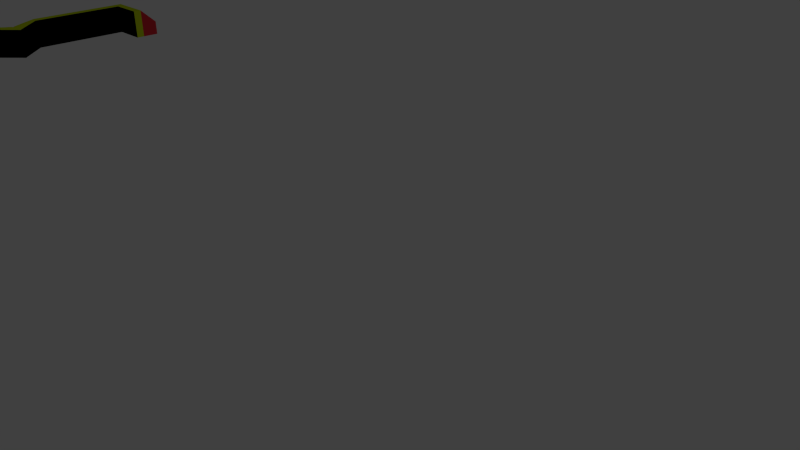 # Source: reticle.blend  (saved by Blender 2.71.0; exported with 4.5.12 LTS)
import bpy
from mathutils import Matrix  # noqa: F401  (used for matrix-valued properties, if any)

bpy.ops.wm.read_factory_settings(use_empty=True)
scene = bpy.context.scene
scene.name = 'Scene'

# ---- collections
col_collection_1 = bpy.data.collections.new('Collection 1'); scene.collection.children.link(col_collection_1)

# ---- materials (node trees are filled in below, after node groups)
mat_selection_front = bpy.data.materials.new('selection_front')
mat_selection_front.alpha_threshold = 0.0
mat_selection_front.use_transparent_shadow = False
mat_selection_front.diffuse_color = (0.64, 0.8, 0.003604, 1.0)
mat_selection_front.roughness = 0.5
mat_selection_front.line_color = (0.0, 0.0, 0.0, 1.0)
mat_selection = bpy.data.materials.new('selection')
mat_selection.alpha_threshold = 0.0
mat_selection.use_transparent_shadow = False
mat_selection.diffuse_color = (0.8, 0.03429, 0.05086, 1.0)
mat_selection.roughness = 0.5
mat_selection.line_color = (0.0, 0.0, 0.0, 1.0)
mat_inner_line = bpy.data.materials.new('inner line')
mat_inner_line.alpha_threshold = 0.0
mat_inner_line.use_transparent_shadow = False
mat_inner_line.diffuse_color = (0.0, 0.0, 0.0, 1.0)
mat_inner_line.roughness = 0.5
mat_inner_line.line_color = (0.0, 0.0, 0.0, 1.0)

# ---- material node trees

# ---- world
world_world = bpy.data.worlds.new('World'); scene.world = world_world
world_world.color = (0.05088, 0.05088, 0.05088)
world_world.use_sun_shadow = False
world_world.sun_shadow_jitter_overblur = 0.0
world_world.cycles.sampling_method = 'MANUAL'
world_world.cycles.sample_map_resolution = 256

# ---- cameras
cam_camera = bpy.data.cameras.new('Camera')
cam_camera.clip_end = 100.0
cam_camera.lens = 35.0
cam_camera.sensor_width = 32.0
cam_camera.sensor_height = 18.0
cam_camera.ortho_scale = 7.314
cam_camera.dof.focus_distance = 0.0
cam_camera.dof.aperture_fstop = 128.0

# ---- lights
light_lamp = bpy.data.lights.new('Lamp', 'POINT')
light_lamp.transmission_factor = 0.0
light_lamp.cutoff_distance = 30.0
light_lamp.energy = 100.0
light_lamp.shadow_buffer_clip_start = 1.001
light_lamp.shadow_soft_size = 0.1
light_lamp.shadow_maximum_resolution = 0.006
light_lamp.use_absolute_resolution = True
light_lamp.cycles.use_multiple_importance_sampling = False

# ---- meshes
me_plane = bpy.data.meshes.new('Plane')
me_plane.from_pydata([(-11.94, 2.937, 0.7365), (-11.35, 2.45, 0.4576), (-11.35, 2.45, 1.038), (-11.94, 2.937, 0.4576), (-10.62, 2.45, 0.4576), (-10.62, 2.937, 0.4576), (-10.62, 2.45, 1.038), (-10.62, 2.937, 0.7365), (-10.77, 0.0, 0.4576), (-11.94, 0.0, 0.4576), (-11.94, 0.0, 0.7365), (-10.77, 0.0, 1.038), (-11.35, 0.5524, 0.4576), (-11.94, 0.6623, 0.4576), (-11.94, 0.6623, 0.7365), (-11.35, 0.5524, 1.038), (-11.54, 2.608, 1.038), (-11.54, 2.608, 0.4576), (-10.62, 2.608, 0.4576), (-10.62, 2.608, 1.038), (-11.12, 0.0, 1.038), (-11.12, 0.0, 0.4576), (-11.54, 0.5881, 0.4576), (-11.54, 0.5881, 1.038), (-10.82, 0.04091, 0.4576), (-11.94, 0.04091, 0.4576), (-11.94, 0.04091, 0.7365), (-10.82, 0.04091, 1.038), (-11.18, 0.04091, 1.038), (-11.18, 0.04091, 0.4576), (-10.62, 2.937, 0.6568), (-10.62, 2.45, 0.8724), (-11.94, 2.937, 0.6568), (-11.35, 2.45, 0.8724), (-11.94, 0.0, 0.6568), (-10.77, 0.0, 0.8724), (-11.94, 0.6623, 0.6568), (-11.35, 0.5524, 0.8724), (-10.62, 2.608, 0.8724), (-10.82, 0.04091, 0.8724), (-11.94, 0.04091, 0.6568)], [], [(32, 30, 7, 0), (38, 31, 6, 19), (17, 18, 5, 3), (22, 17, 3, 13), (19, 16, 0, 7), (36, 32, 0, 14), (31, 33, 2, 6), (28, 20, 10, 26), (39, 35, 11, 27), (29, 22, 13, 25), (40, 36, 14, 26), (16, 23, 14, 0), (33, 37, 15, 2), (30, 38, 19, 7), (1, 4, 18, 17), (12, 1, 17, 22), (6, 2, 16, 19), (27, 11, 20, 28), (24, 12, 22, 29), (2, 15, 23, 16), (23, 28, 26, 14), (37, 39, 27, 15), (21, 29, 25, 9), (34, 40, 26, 10), (15, 27, 28, 23), (8, 24, 29, 21), (3, 5, 30, 32), (18, 4, 31, 38), (13, 3, 32, 36), (4, 1, 33, 31), (24, 8, 35, 39), (25, 13, 36, 40), (1, 12, 37, 33), (5, 18, 38, 30), (12, 24, 39, 37), (9, 25, 40, 34)])
me_plane.polygons.foreach_set('material_index', [1, 0, 1, 1, 1, 1, 2, 1, 2, 1, 1, 1, 2, 1, 0, 0, 0, 0, 0, 0, 1, 2, 1, 1, 0, 0, 1, 0, 1, 2, 2, 1, 2, 1, 2, 1])
me_plane.materials.append(mat_selection_front)
me_plane.materials.append(mat_selection)
me_plane.materials.append(mat_inner_line)
me_plane.use_remesh_preserve_volume = False
me_plane.use_remesh_preserve_attributes = False
me_plane.use_mirror_vertex_groups = False
me_plane.update()

# ---- objects
ob_plane = bpy.data.objects.new('Plane', me_plane)
ob_lamp = bpy.data.objects.new('Lamp', light_lamp)
ob_camera = bpy.data.objects.new('Camera', cam_camera)

# ---- transforms, parenting, visibility, modifiers, constraints
ob_plane.location = (0.0, 0.0, 0.0)
ob_plane.lineart.crease_threshold = 0.0
_m = ob_plane.modifiers.new('Mirror', 'MIRROR')
_m.use_axis = (True, True, False)
ob_lamp.location = (4.076, 1.005, 5.904)
ob_lamp.rotation_euler = (0.6503, 0.05522, 1.866)
ob_lamp.lock_rotations_4d = False
ob_lamp.empty_display_type = 'ARROWS'
ob_lamp.color = (0.0, 0.0, 0.0, 0.0)
ob_lamp.lineart.crease_threshold = 0.0
ob_camera.location = (7.481, -6.508, 5.344)
ob_camera.rotation_euler = (1.109, 0.01082, 0.8149)
ob_camera.lock_rotations_4d = False
ob_camera.empty_display_type = 'ARROWS'
ob_camera.color = (0.0, 0.0, 0.0, 0.0)
ob_camera.display_type = 'WIRE'
ob_camera.lineart.crease_threshold = 0.0

# ---- collection membership
col_collection_1.objects.link(ob_plane)
col_collection_1.objects.link(ob_lamp)
col_collection_1.objects.link(ob_camera)

# ---- scene / render settings (as saved in the file)
scene.camera = ob_camera
scene.frame_start = 1; scene.frame_end = 250; scene.frame_set(1)
scene.render.engine = 'BLENDER_EEVEE_NEXT'
scene.render.resolution_percentage = 50
scene.render.dither_intensity = 0.0
scene.cycles.use_denoising = False
scene.cycles.samples = 10
scene.cycles.sampling_pattern = 'TABULATED_SOBOL'
scene.cycles.light_sampling_threshold = 0.0
scene.cycles.use_adaptive_sampling = False
scene.cycles.use_light_tree = False
scene.cycles.blur_glossy = 0.0
scene.cycles.volume_bounces = 1
scene.cycles.pixel_filter_type = 'GAUSSIAN'
scene.cycles.sample_clamp_indirect = 0.0
scene.view_settings.view_transform = 'Standard'
bpy.context.view_layer.update()
